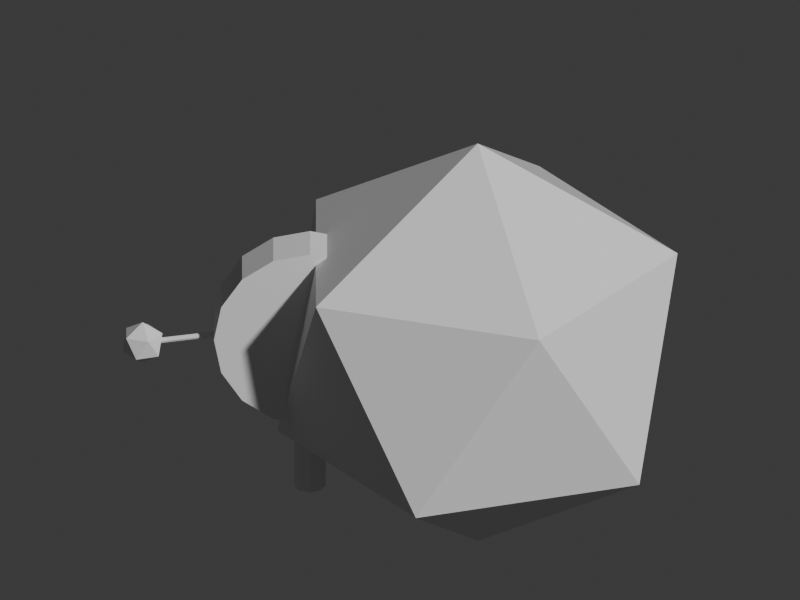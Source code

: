 # Source: folk_denden_daiko.blend  (saved by Blender 5.2.45; exported with 4.5.12 LTS)
import bpy
from mathutils import Matrix  # noqa: F401  (used for matrix-valued properties, if any)

bpy.ops.wm.read_factory_settings(use_empty=True)
scene = bpy.context.scene
scene.name = 'Scene'

# ---- collections
col_collection = bpy.data.collections.new('Collection'); scene.collection.children.link(col_collection)

# ---- materials (node trees are filled in below, after node groups)
mat_red = bpy.data.materials.new('red')
mat_red.diffuse_color = (0.78, 0.16, 0.13, 1.0)
mat_wood = bpy.data.materials.new('wood')
mat_wood.diffuse_color = (0.49, 0.27, 0.13, 1.0)
mat_white = bpy.data.materials.new('white')
mat_white.diffuse_color = (0.93, 0.91, 0.83, 1.0)
mat_gold = bpy.data.materials.new('gold')
mat_gold.diffuse_color = (0.88, 0.67, 0.22, 1.0)

# ---- material node trees
mat_red.use_nodes = True; mat_red.node_tree.nodes.clear()
_N = mat_red.node_tree.nodes; _L = mat_red.node_tree.links
n0 = _N.new('ShaderNodeBsdfPrincipled'); n0.name = 'Principled BSDF'; n0.location = (-200, 100)
n0.inputs[10].default_value = 0.005
n1 = _N.new('ShaderNodeOutputMaterial'); n1.name = 'Material Output'; n1.location = (200, 100)
_L.new(n0.outputs[0], n1.inputs[0])
n1.is_active_output = True
mat_wood.use_nodes = True; mat_wood.node_tree.nodes.clear()
_N = mat_wood.node_tree.nodes; _L = mat_wood.node_tree.links
n0 = _N.new('ShaderNodeBsdfPrincipled'); n0.name = 'Principled BSDF'; n0.location = (-200, 100)
n0.inputs[10].default_value = 0.005
n1 = _N.new('ShaderNodeOutputMaterial'); n1.name = 'Material Output'; n1.location = (200, 100)
_L.new(n0.outputs[0], n1.inputs[0])
n1.is_active_output = True
mat_white.use_nodes = True; mat_white.node_tree.nodes.clear()
_N = mat_white.node_tree.nodes; _L = mat_white.node_tree.links
n0 = _N.new('ShaderNodeBsdfPrincipled'); n0.name = 'Principled BSDF'; n0.location = (-200, 100)
n0.inputs[10].default_value = 0.005
n1 = _N.new('ShaderNodeOutputMaterial'); n1.name = 'Material Output'; n1.location = (200, 100)
_L.new(n0.outputs[0], n1.inputs[0])
n1.is_active_output = True
mat_gold.use_nodes = True; mat_gold.node_tree.nodes.clear()
_N = mat_gold.node_tree.nodes; _L = mat_gold.node_tree.links
n0 = _N.new('ShaderNodeBsdfPrincipled'); n0.name = 'Principled BSDF'; n0.location = (-200, 100)
n0.inputs[10].default_value = 0.005
n1 = _N.new('ShaderNodeOutputMaterial'); n1.name = 'Material Output'; n1.location = (200, 100)
_L.new(n0.outputs[0], n1.inputs[0])
n1.is_active_output = True

# ---- world
world_world = bpy.data.worlds.new('World'); scene.world = world_world
world_world.use_nodes = True; world_world.node_tree.nodes.clear()
_N = world_world.node_tree.nodes; _L = world_world.node_tree.links
n0 = _N.new('ShaderNodeOutputWorld'); n0.name = 'World Output'; n0.location = (200, 100)
n1 = _N.new('ShaderNodeBackground'); n1.name = 'Background'; n1.location = (-200, 100)
n1.inputs[0].default_value = (0.05088, 0.05088, 0.05088, 1.0)
_L.new(n1.outputs[0], n0.inputs[0])
n0.is_active_output = True
world_world.color = (0.05088, 0.05088, 0.05088)
world_world.sun_shadow_jitter_overblur = 0.0

# ---- cameras
cam_camera = bpy.data.cameras.new('Camera')
cam_camera.type = 'ORTHO'
cam_camera.ortho_scale = 2.45

# ---- meshes
me_cylinder = bpy.data.meshes.new('Cylinder')
me_cylinder.from_pydata([(0.0, 0.43, -0.115), (0.0, 0.43, 0.115), (0.1646, 0.3973, -0.115), (0.1646, 0.3973, 0.115), (0.3041, 0.3041, -0.115), (0.3041, 0.3041, 0.115), (0.3973, 0.1646, -0.115), (0.3973, 0.1646, 0.115), (0.43, 0.0, -0.115), (0.43, 0.0, 0.115), (0.3973, -0.1646, -0.115), (0.3973, -0.1646, 0.115), (0.3041, -0.3041, -0.115), (0.3041, -0.3041, 0.115), (0.1646, -0.3973, -0.115), (0.1646, -0.3973, 0.115), (0.0, -0.43, -0.115), (0.0, -0.43, 0.115), (-0.1646, -0.3973, -0.115), (-0.1646, -0.3973, 0.115), (-0.3041, -0.3041, -0.115), (-0.3041, -0.3041, 0.115), (-0.3973, -0.1646, -0.115), (-0.3973, -0.1646, 0.115), (-0.43, 0.0, -0.115), (-0.43, 0.0, 0.115), (-0.3973, 0.1646, -0.115), (-0.3973, 0.1646, 0.115), (-0.3041, 0.3041, -0.115), (-0.3041, 0.3041, 0.115), (-0.1646, 0.3973, -0.115), (-0.1646, 0.3973, 0.115)], [], [(0, 1, 3, 2), (2, 3, 5, 4), (4, 5, 7, 6), (6, 7, 9, 8), (8, 9, 11, 10), (10, 11, 13, 12), (12, 13, 15, 14), (14, 15, 17, 16), (16, 17, 19, 18), (18, 19, 21, 20), (20, 21, 23, 22), (22, 23, 25, 24), (24, 25, 27, 26), (26, 27, 29, 28), (3, 1, 31, 29, 27, 25, 23, 21, 19, 17, 15, 13, 11, 9, 7, 5), (28, 29, 31, 30), (30, 31, 1, 0), (0, 2, 4, 6, 8, 10, 12, 14, 16, 18, 20, 22, 24, 26, 28, 30)])
_uv = me_cylinder.uv_layers.new(name='UVMap')
_uv.uv.foreach_set('vector', [1.0, 0.5, 1.0, 1.0, 0.9375, 1.0, 0.9375, 0.5, 0.9375, 0.5, 0.9375, 1.0, 0.875, 1.0, 0.875, 0.5, 0.875, 0.5, 0.875, 1.0, 0.8125, 1.0, 0.8125, 0.5, 0.8125, 0.5, 0.8125, 1.0, 0.75, 1.0, 0.75, 0.5, 0.75, 0.5, 0.75, 1.0, 0.6875, 1.0, 0.6875, 0.5, 0.6875, 0.5, 0.6875, 1.0, 0.625, 1.0, 0.625, 0.5, 0.625, 0.5, 0.625, 1.0, 0.5625, 1.0, 0.5625, 0.5, 0.5625, 0.5, 0.5625, 1.0, 0.5, 1.0, 0.5, 0.5, 0.5, 0.5, 0.5, 1.0, 0.4375, 1.0, 0.4375, 0.5, 0.4375, 0.5, 0.4375, 1.0, 0.375, 1.0, 0.375, 0.5, 0.375, 0.5, 0.375, 1.0, 0.3125, 1.0, 0.3125, 0.5, 0.3125, 0.5, 0.3125, 1.0, 0.25, 1.0, 0.25, 0.5, 0.25, 0.5, 0.25, 1.0, 0.1875, 1.0, 0.1875, 0.5, 0.1875, 0.5, 0.1875, 1.0, 0.125, 1.0, 0.125, 0.5, 0.3418, 0.4717, 0.25, 0.49, 0.1582, 0.4717, 0.08029, 0.4197, 0.02827, 0.3418, 0.01, 0.25, 0.02827, 0.1582, 0.08029, 0.08029, 0.1582, 0.02827, 0.25, 0.01, 0.3418, 0.02827, 0.4197, 0.08029, 0.4717, 0.1582, 0.49, 0.25, 0.4717, 0.3418, 0.4197, 0.4197, 0.125, 0.5, 0.125, 1.0, 0.0625, 1.0, 0.0625, 0.5, 0.0625, 0.5, 0.0625, 1.0, 0.0, 1.0, 0.0, 0.5, 0.75, 0.49, 0.8418, 0.4717, 0.9197, 0.4197, 0.9717, 0.3418, 0.99, 0.25, 0.9717, 0.1582, 0.9197, 0.08029, 0.8418, 0.02827, 0.75, 0.01, 0.6582, 0.02827, 0.5803, 0.08029, 0.5283, 0.1582, 0.51, 0.25, 0.5283, 0.3418, 0.5803, 0.4197, 0.6582, 0.4717])
me_cylinder.materials.append(mat_red)
me_cylinder.update()
me_cylinder_001 = bpy.data.meshes.new('Cylinder.001')
me_cylinder_001.from_pydata([(0.0, 0.07, -0.34), (0.0, 0.07, 0.34), (0.0495, 0.0495, -0.34), (0.0495, 0.0495, 0.34), (0.07, 0.0, -0.34), (0.07, 0.0, 0.34), (0.0495, -0.0495, -0.34), (0.0495, -0.0495, 0.34), (0.0, -0.07, -0.34), (0.0, -0.07, 0.34), (-0.0495, -0.0495, -0.34), (-0.0495, -0.0495, 0.34), (-0.07, 0.0, -0.34), (-0.07, 0.0, 0.34), (-0.0495, 0.0495, -0.34), (-0.0495, 0.0495, 0.34)], [], [(0, 1, 3, 2), (2, 3, 5, 4), (4, 5, 7, 6), (6, 7, 9, 8), (8, 9, 11, 10), (10, 11, 13, 12), (3, 1, 15, 13, 11, 9, 7, 5), (12, 13, 15, 14), (14, 15, 1, 0), (0, 2, 4, 6, 8, 10, 12, 14)])
_uv = me_cylinder_001.uv_layers.new(name='UVMap')
_uv.uv.foreach_set('vector', [1.0, 0.5, 1.0, 1.0, 0.875, 1.0, 0.875, 0.5, 0.875, 0.5, 0.875, 1.0, 0.75, 1.0, 0.75, 0.5, 0.75, 0.5, 0.75, 1.0, 0.625, 1.0, 0.625, 0.5, 0.625, 0.5, 0.625, 1.0, 0.5, 1.0, 0.5, 0.5, 0.5, 0.5, 0.5, 1.0, 0.375, 1.0, 0.375, 0.5, 0.375, 0.5, 0.375, 1.0, 0.25, 1.0, 0.25, 0.5, 0.4197, 0.4197, 0.25, 0.49, 0.08029, 0.4197, 0.01, 0.25, 0.08029, 0.08029, 0.25, 0.01, 0.4197, 0.08029, 0.49, 0.25, 0.25, 0.5, 0.25, 1.0, 0.125, 1.0, 0.125, 0.5, 0.125, 0.5, 0.125, 1.0, 0.0, 1.0, 0.0, 0.5, 0.75, 0.49, 0.9197, 0.4197, 0.99, 0.25, 0.9197, 0.08029, 0.75, 0.01, 0.5803, 0.08029, 0.51, 0.25, 0.5803, 0.4197])
me_cylinder_001.materials.append(mat_wood)
me_cylinder_001.update()
me_cylinder_002 = bpy.data.meshes.new('Cylinder.002')
me_cylinder_002.from_pydata([(0.0, 0.013, -0.2319), (0.0, 0.013, 0.2319), (0.009192, 0.009192, -0.2319), (0.009192, 0.009192, 0.2319), (0.013, 0.0, -0.2319), (0.013, 0.0, 0.2319), (0.009192, -0.009192, -0.2319), (0.009192, -0.009192, 0.2319), (0.0, -0.013, -0.2319), (0.0, -0.013, 0.2319), (-0.009192, -0.009192, -0.2319), (-0.009192, -0.009192, 0.2319), (-0.013, 0.0, -0.2319), (-0.013, 0.0, 0.2319), (-0.009192, 0.009192, -0.2319), (-0.009192, 0.009192, 0.2319)], [], [(0, 1, 3, 2), (2, 3, 5, 4), (4, 5, 7, 6), (6, 7, 9, 8), (8, 9, 11, 10), (10, 11, 13, 12), (3, 1, 15, 13, 11, 9, 7, 5), (12, 13, 15, 14), (14, 15, 1, 0), (0, 2, 4, 6, 8, 10, 12, 14)])
_uv = me_cylinder_002.uv_layers.new(name='UVMap')
_uv.uv.foreach_set('vector', [1.0, 0.5, 1.0, 1.0, 0.875, 1.0, 0.875, 0.5, 0.875, 0.5, 0.875, 1.0, 0.75, 1.0, 0.75, 0.5, 0.75, 0.5, 0.75, 1.0, 0.625, 1.0, 0.625, 0.5, 0.625, 0.5, 0.625, 1.0, 0.5, 1.0, 0.5, 0.5, 0.5, 0.5, 0.5, 1.0, 0.375, 1.0, 0.375, 0.5, 0.375, 0.5, 0.375, 1.0, 0.25, 1.0, 0.25, 0.5, 0.4197, 0.4197, 0.25, 0.49, 0.08029, 0.4197, 0.01, 0.25, 0.08029, 0.08029, 0.25, 0.01, 0.4197, 0.08029, 0.49, 0.25, 0.25, 0.5, 0.25, 1.0, 0.125, 1.0, 0.125, 0.5, 0.125, 0.5, 0.125, 1.0, 0.0, 1.0, 0.0, 0.5, 0.75, 0.49, 0.9197, 0.4197, 0.99, 0.25, 0.9197, 0.08029, 0.75, 0.01, 0.5803, 0.08029, 0.51, 0.25, 0.5803, 0.4197])
me_cylinder_002.materials.append(mat_white)
me_cylinder_002.update()
me_icosphere = bpy.data.meshes.new('Icosphere')
me_icosphere.from_pydata([(0.0, 0.0, -1.0), (0.7236, -0.5257, -0.4472), (-0.2764, -0.8506, -0.4472), (-0.8944, 0.0, -0.4472), (-0.2764, 0.8506, -0.4472), (0.7236, 0.5257, -0.4472), (0.2764, -0.8506, 0.4472), (-0.7236, -0.5257, 0.4472), (-0.7236, 0.5257, 0.4472), (0.2764, 0.8506, 0.4472), (0.8944, 0.0, 0.4472), (0.0, 0.0, 1.0)], [], [(0, 1, 2), (1, 0, 5), (0, 2, 3), (0, 3, 4), (0, 4, 5), (1, 5, 10), (2, 1, 6), (3, 2, 7), (4, 3, 8), (5, 4, 9), (1, 10, 6), (2, 6, 7), (3, 7, 8), (4, 8, 9), (5, 9, 10), (6, 10, 11), (7, 6, 11), (8, 7, 11), (9, 8, 11), (10, 9, 11)])
_uv = me_icosphere.uv_layers.new(name='UVMap')
_uv.uv.foreach_set('vector', [0.1818, 0.0, 0.2727, 0.1575, 0.09091, 0.1575, 0.2727, 0.1575, 0.3636, 0.0, 0.4545, 0.1575, 0.9091, 0.0, 1.0, 0.1575, 0.8182, 0.1575, 0.7273, 0.0, 0.8182, 0.1575, 0.6364, 0.1575, 0.5455, 0.0, 0.6364, 0.1575, 0.4545, 0.1575, 0.2727, 0.1575, 0.4545, 0.1575, 0.3636, 0.3149, 0.09091, 0.1575, 0.2727, 0.1575, 0.1818, 0.3149, 0.8182, 0.1575, 1.0, 0.1575, 0.9091, 0.3149, 0.6364, 0.1575, 0.8182, 0.1575, 0.7273, 0.3149, 0.4545, 0.1575, 0.6364, 0.1575, 0.5455, 0.3149, 0.2727, 0.1575, 0.3636, 0.3149, 0.1818, 0.3149, 0.09091, 0.1575, 0.1818, 0.3149, 0.0, 0.3149, 0.8182, 0.1575, 0.9091, 0.3149, 0.7273, 0.3149, 0.6364, 0.1575, 0.7273, 0.3149, 0.5455, 0.3149, 0.4545, 0.1575, 0.5455, 0.3149, 0.3636, 0.3149, 0.1818, 0.3149, 0.3636, 0.3149, 0.2727, 0.4724, 0.0, 0.3149, 0.1818, 0.3149, 0.09091, 0.4724, 0.7273, 0.3149, 0.9091, 0.3149, 0.8182, 0.4724, 0.5455, 0.3149, 0.7273, 0.3149, 0.6364, 0.4724, 0.3636, 0.3149, 0.5455, 0.3149, 0.4545, 0.4724])
me_icosphere.materials.append(mat_gold)
me_icosphere.update()
me_cylinder_003 = bpy.data.meshes.new('Cylinder.003')
me_cylinder_003.from_pydata([(0.0, 0.013, -0.2319), (0.0, 0.013, 0.2319), (0.009192, 0.009192, -0.2319), (0.009192, 0.009192, 0.2319), (0.013, 0.0, -0.2319), (0.013, 0.0, 0.2319), (0.009192, -0.009192, -0.2319), (0.009192, -0.009192, 0.2319), (0.0, -0.013, -0.2319), (0.0, -0.013, 0.2319), (-0.009192, -0.009192, -0.2319), (-0.009192, -0.009192, 0.2319), (-0.013, 0.0, -0.2319), (-0.013, 0.0, 0.2319), (-0.009192, 0.009192, -0.2319), (-0.009192, 0.009192, 0.2319)], [], [(0, 1, 3, 2), (2, 3, 5, 4), (4, 5, 7, 6), (6, 7, 9, 8), (8, 9, 11, 10), (10, 11, 13, 12), (3, 1, 15, 13, 11, 9, 7, 5), (12, 13, 15, 14), (14, 15, 1, 0), (0, 2, 4, 6, 8, 10, 12, 14)])
_uv = me_cylinder_003.uv_layers.new(name='UVMap')
_uv.uv.foreach_set('vector', [1.0, 0.5, 1.0, 1.0, 0.875, 1.0, 0.875, 0.5, 0.875, 0.5, 0.875, 1.0, 0.75, 1.0, 0.75, 0.5, 0.75, 0.5, 0.75, 1.0, 0.625, 1.0, 0.625, 0.5, 0.625, 0.5, 0.625, 1.0, 0.5, 1.0, 0.5, 0.5, 0.5, 0.5, 0.5, 1.0, 0.375, 1.0, 0.375, 0.5, 0.375, 0.5, 0.375, 1.0, 0.25, 1.0, 0.25, 0.5, 0.4197, 0.4197, 0.25, 0.49, 0.08029, 0.4197, 0.01, 0.25, 0.08029, 0.08029, 0.25, 0.01, 0.4197, 0.08029, 0.49, 0.25, 0.25, 0.5, 0.25, 1.0, 0.125, 1.0, 0.125, 0.5, 0.125, 0.5, 0.125, 1.0, 0.0, 1.0, 0.0, 0.5, 0.75, 0.49, 0.9197, 0.4197, 0.99, 0.25, 0.9197, 0.08029, 0.75, 0.01, 0.5803, 0.08029, 0.51, 0.25, 0.5803, 0.4197])
me_cylinder_003.materials.append(mat_white)
me_cylinder_003.update()
me_icosphere_001 = bpy.data.meshes.new('Icosphere.001')
me_icosphere_001.from_pydata([(0.0, 0.0, -1.0), (0.7236, -0.5257, -0.4472), (-0.2764, -0.8506, -0.4472), (-0.8944, 0.0, -0.4472), (-0.2764, 0.8506, -0.4472), (0.7236, 0.5257, -0.4472), (0.2764, -0.8506, 0.4472), (-0.7236, -0.5257, 0.4472), (-0.7236, 0.5257, 0.4472), (0.2764, 0.8506, 0.4472), (0.8944, 0.0, 0.4472), (0.0, 0.0, 1.0)], [], [(0, 1, 2), (1, 0, 5), (0, 2, 3), (0, 3, 4), (0, 4, 5), (1, 5, 10), (2, 1, 6), (3, 2, 7), (4, 3, 8), (5, 4, 9), (1, 10, 6), (2, 6, 7), (3, 7, 8), (4, 8, 9), (5, 9, 10), (6, 10, 11), (7, 6, 11), (8, 7, 11), (9, 8, 11), (10, 9, 11)])
_uv = me_icosphere_001.uv_layers.new(name='UVMap')
_uv.uv.foreach_set('vector', [0.1818, 0.0, 0.2727, 0.1575, 0.09091, 0.1575, 0.2727, 0.1575, 0.3636, 0.0, 0.4545, 0.1575, 0.9091, 0.0, 1.0, 0.1575, 0.8182, 0.1575, 0.7273, 0.0, 0.8182, 0.1575, 0.6364, 0.1575, 0.5455, 0.0, 0.6364, 0.1575, 0.4545, 0.1575, 0.2727, 0.1575, 0.4545, 0.1575, 0.3636, 0.3149, 0.09091, 0.1575, 0.2727, 0.1575, 0.1818, 0.3149, 0.8182, 0.1575, 1.0, 0.1575, 0.9091, 0.3149, 0.6364, 0.1575, 0.8182, 0.1575, 0.7273, 0.3149, 0.4545, 0.1575, 0.6364, 0.1575, 0.5455, 0.3149, 0.2727, 0.1575, 0.3636, 0.3149, 0.1818, 0.3149, 0.09091, 0.1575, 0.1818, 0.3149, 0.0, 0.3149, 0.8182, 0.1575, 0.9091, 0.3149, 0.7273, 0.3149, 0.6364, 0.1575, 0.7273, 0.3149, 0.5455, 0.3149, 0.4545, 0.1575, 0.5455, 0.3149, 0.3636, 0.3149, 0.1818, 0.3149, 0.3636, 0.3149, 0.2727, 0.4724, 0.0, 0.3149, 0.1818, 0.3149, 0.09091, 0.4724, 0.7273, 0.3149, 0.9091, 0.3149, 0.8182, 0.4724, 0.5455, 0.3149, 0.7273, 0.3149, 0.6364, 0.4724, 0.3636, 0.3149, 0.5455, 0.3149, 0.4545, 0.4724])
me_icosphere_001.materials.append(mat_gold)
me_icosphere_001.update()

# ---- objects
ob_denden_daiko_drum = bpy.data.objects.new('Denden daiko drum', me_cylinder)
ob_drum_stick = bpy.data.objects.new('Drum stick', me_cylinder_001)
ob_beat_string = bpy.data.objects.new('Beat string', me_cylinder_002)
ob_percussion_bead = bpy.data.objects.new('Percussion bead', me_icosphere)
ob_beat_string_001 = bpy.data.objects.new('Beat string.001', me_cylinder_003)
ob_percussion_bead_001 = bpy.data.objects.new('Percussion bead.001', me_icosphere_001)
ob_turntable_camera = bpy.data.objects.new('Turntable_Camera', cam_camera)

# ---- transforms, parenting, visibility, modifiers, constraints
ob_denden_daiko_drum.location = (-0.2755, 0.0, 0.7323)
ob_denden_daiko_drum.rotation_euler = (1.571, -0.0, 0.0)
ob_denden_daiko_drum.scale = (0.6844, 0.6844, 0.6844)
ob_drum_stick.location = (-0.2755, 0.0, 0.4243)
ob_drum_stick.rotation_euler = (0.0, 0.0, -3.142)
ob_drum_stick.scale = (0.6844, 0.6844, 0.6844)
ob_beat_string.location = (-0.6245, 0.0, 0.7049)
ob_beat_string.rotation_euler = (1.7, -8.729e-08, -1.571)
ob_beat_string.scale = (0.6844, 0.6844, 0.6844)
ob_percussion_bead.location = (-0.7888, 0.0, 0.6844)
ob_percussion_bead.scale = (0.06844, 0.06844, 0.06844)
ob_beat_string_001.location = (0.07358, 0.0, 0.7049)
ob_beat_string_001.rotation_euler = (1.7, 8.729e-08, 1.571)
ob_beat_string_001.scale = (0.6844, 0.6844, 0.6844)
ob_percussion_bead_001.location = (0.2378, 0.0, 0.6844)
ob_percussion_bead_001.scale = (0.6844, 0.6844, 0.6844)
ob_turntable_camera.location = (2.817e-16, -4.6, 3.2)
ob_turntable_camera.rotation_euler = (1.095, 3.154e-24, 6.123e-17)

# ---- collection membership
col_collection.objects.link(ob_denden_daiko_drum)
col_collection.objects.link(ob_drum_stick)
col_collection.objects.link(ob_beat_string)
col_collection.objects.link(ob_percussion_bead)
col_collection.objects.link(ob_beat_string_001)
col_collection.objects.link(ob_percussion_bead_001)
col_collection.objects.link(ob_turntable_camera)

# ---- scene / render settings (as saved in the file)
scene.camera = ob_turntable_camera
scene.frame_start = 1; scene.frame_end = 144; scene.frame_set(144)
scene.render.engine = 'BLENDER_WORKBENCH'
scene.render.resolution_x = 400
scene.render.resolution_y = 300
scene.render.bake_bias = 0.0
scene.render.bake_samples = 0
scene.render.compositor_device = 'GPU'
scene.eevee.use_volume_custom_range = False
scene.eevee.fast_gi_thickness_near = 0.1
scene.eevee.fast_gi_thickness_far = 0.0
scene.eevee.ray_tracing_options.screen_trace_thickness = 0.1
bpy.context.view_layer.update()

# ---- added for rendering (the .blend has no usable light): sun
light_auto_sun = bpy.data.lights.new('AutoSun', 'SUN')
light_auto_sun.energy = 3.0
light_auto_sun.angle = 0.0523599
ob_auto_sun = bpy.data.objects.new('AutoSun', light_auto_sun)
scene.collection.objects.link(ob_auto_sun)
ob_auto_sun.rotation_euler = (0.872665, 0.174533, 0.523599)
bpy.context.view_layer.update()
